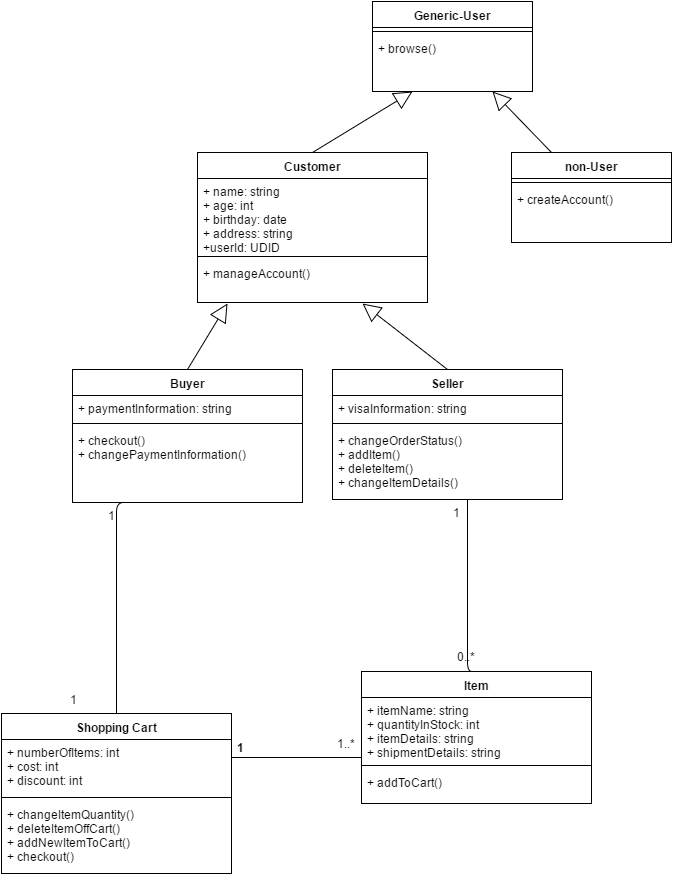

The diagram above was exported from draw.io. Its source (the exported page's mxGraphModel, read from the mxfile embedded in the PNG):
<mxGraphModel dx="2049" dy="2076" grid="1" gridSize="10" guides="1" tooltips="1" connect="1" arrows="1" fold="1" page="1" pageScale="1" pageWidth="1169" pageHeight="1652" background="#ffffff" math="0" shadow="0">
  <root>
    <mxCell id="0" />
    <mxCell id="1" parent="0" />
    <mxCell id="6" value="Generic-User" style="swimlane;html=1;fontStyle=1;align=center;verticalAlign=top;childLayout=stackLayout;horizontal=1;startSize=26;horizontalStack=0;resizeParent=1;resizeLast=0;collapsible=1;marginBottom=0;swimlaneFillColor=#ffffff;" parent="1" vertex="1">
      <mxGeometry x="110" y="-241" width="160" height="90" as="geometry" />
    </mxCell>
    <mxCell id="8" value="" style="line;html=1;strokeWidth=1;fillColor=none;align=left;verticalAlign=middle;spacingTop=-1;spacingLeft=3;spacingRight=3;rotatable=0;labelPosition=right;points=[];portConstraint=eastwest;" parent="6" vertex="1">
      <mxGeometry y="26" width="160" height="8" as="geometry" />
    </mxCell>
    <mxCell id="9" value="+ browse()" style="text;html=1;strokeColor=none;fillColor=none;align=left;verticalAlign=top;spacingLeft=4;spacingRight=4;whiteSpace=wrap;overflow=hidden;rotatable=0;points=[[0,0.5],[1,0.5]];portConstraint=eastwest;" parent="6" vertex="1">
      <mxGeometry y="34" width="160" height="26" as="geometry" />
    </mxCell>
    <mxCell id="10" value="Buyer" style="swimlane;html=1;fontStyle=1;align=center;verticalAlign=top;childLayout=stackLayout;horizontal=1;startSize=26;horizontalStack=0;resizeParent=1;resizeLast=0;collapsible=1;marginBottom=0;swimlaneFillColor=#ffffff;" parent="1" vertex="1">
      <mxGeometry x="-190" y="127" width="230" height="133" as="geometry" />
    </mxCell>
    <mxCell id="11" value="&lt;div&gt;+ paymentInformation: string&lt;/div&gt;" style="text;html=1;strokeColor=none;fillColor=none;align=left;verticalAlign=top;spacingLeft=4;spacingRight=4;whiteSpace=wrap;overflow=hidden;rotatable=0;points=[[0,0.5],[1,0.5]];portConstraint=eastwest;" parent="10" vertex="1">
      <mxGeometry y="26" width="230" height="24" as="geometry" />
    </mxCell>
    <mxCell id="14" value="" style="line;html=1;strokeWidth=1;fillColor=none;align=left;verticalAlign=middle;spacingTop=-1;spacingLeft=3;spacingRight=3;rotatable=0;labelPosition=right;points=[];portConstraint=eastwest;" parent="10" vertex="1">
      <mxGeometry y="50" width="230" height="8" as="geometry" />
    </mxCell>
    <mxCell id="15" value="+ checkout()&lt;div&gt;+ changePaymentInformation()&lt;/div&gt;" style="text;html=1;strokeColor=none;fillColor=none;align=left;verticalAlign=top;spacingLeft=4;spacingRight=4;whiteSpace=wrap;overflow=hidden;rotatable=0;points=[[0,0.5],[1,0.5]];portConstraint=eastwest;" parent="10" vertex="1">
      <mxGeometry y="58" width="230" height="42" as="geometry" />
    </mxCell>
    <mxCell id="16" value="Seller" style="swimlane;html=1;fontStyle=1;align=center;verticalAlign=top;childLayout=stackLayout;horizontal=1;startSize=26;horizontalStack=0;resizeParent=1;resizeLast=0;collapsible=1;marginBottom=0;swimlaneFillColor=#ffffff;" parent="1" vertex="1">
      <mxGeometry x="70" y="127" width="230" height="130" as="geometry" />
    </mxCell>
    <mxCell id="17" value="&lt;div&gt;+ visaInformation: string&lt;/div&gt;" style="text;html=1;strokeColor=none;fillColor=none;align=left;verticalAlign=top;spacingLeft=4;spacingRight=4;whiteSpace=wrap;overflow=hidden;rotatable=0;points=[[0,0.5],[1,0.5]];portConstraint=eastwest;" parent="16" vertex="1">
      <mxGeometry y="26" width="230" height="24" as="geometry" />
    </mxCell>
    <mxCell id="18" value="" style="line;html=1;strokeWidth=1;fillColor=none;align=left;verticalAlign=middle;spacingTop=-1;spacingLeft=3;spacingRight=3;rotatable=0;labelPosition=right;points=[];portConstraint=eastwest;" parent="16" vertex="1">
      <mxGeometry y="50" width="230" height="8" as="geometry" />
    </mxCell>
    <mxCell id="19" value="+ changeOrderStatus()&lt;div&gt;+ addItem()&lt;/div&gt;&lt;div&gt;+ deleteItem()&lt;/div&gt;&lt;div&gt;+ changeItemDetails()&lt;/div&gt;" style="text;html=1;strokeColor=none;fillColor=none;align=left;verticalAlign=top;spacingLeft=4;spacingRight=4;whiteSpace=wrap;overflow=hidden;rotatable=0;points=[[0,0.5],[1,0.5]];portConstraint=eastwest;" parent="16" vertex="1">
      <mxGeometry y="58" width="230" height="72" as="geometry" />
    </mxCell>
    <mxCell id="22" value="Shopping Cart" style="swimlane;html=1;fontStyle=1;align=center;verticalAlign=top;childLayout=stackLayout;horizontal=1;startSize=26;horizontalStack=0;resizeParent=1;resizeLast=0;collapsible=1;marginBottom=0;swimlaneFillColor=#ffffff;" parent="1" vertex="1">
      <mxGeometry x="-261" y="471" width="230" height="160" as="geometry" />
    </mxCell>
    <mxCell id="23" value="+ numberOfItems: int&lt;div&gt;+ cost: int&lt;/div&gt;&lt;div&gt;+ discount: int&lt;/div&gt;" style="text;html=1;strokeColor=none;fillColor=none;align=left;verticalAlign=top;spacingLeft=4;spacingRight=4;whiteSpace=wrap;overflow=hidden;rotatable=0;points=[[0,0.5],[1,0.5]];portConstraint=eastwest;" parent="22" vertex="1">
      <mxGeometry y="26" width="230" height="54" as="geometry" />
    </mxCell>
    <mxCell id="24" value="" style="line;html=1;strokeWidth=1;fillColor=none;align=left;verticalAlign=middle;spacingTop=-1;spacingLeft=3;spacingRight=3;rotatable=0;labelPosition=right;points=[];portConstraint=eastwest;" parent="22" vertex="1">
      <mxGeometry y="80" width="230" height="8" as="geometry" />
    </mxCell>
    <mxCell id="25" value="+ changeItemQuantity()&lt;div&gt;+ deleteItemOffCart()&lt;/div&gt;&lt;div&gt;+ addNewItemToCart()&lt;/div&gt;&lt;div&gt;+ checkout()&lt;/div&gt;" style="text;html=1;strokeColor=none;fillColor=none;align=left;verticalAlign=top;spacingLeft=4;spacingRight=4;whiteSpace=wrap;overflow=hidden;rotatable=0;points=[[0,0.5],[1,0.5]];portConstraint=eastwest;" parent="22" vertex="1">
      <mxGeometry y="88" width="230" height="72" as="geometry" />
    </mxCell>
    <mxCell id="26" value="Item" style="swimlane;html=1;fontStyle=1;align=center;verticalAlign=top;childLayout=stackLayout;horizontal=1;startSize=26;horizontalStack=0;resizeParent=1;resizeLast=0;collapsible=1;marginBottom=0;swimlaneFillColor=#ffffff;" parent="1" vertex="1">
      <mxGeometry x="99" y="429" width="230" height="132" as="geometry" />
    </mxCell>
    <mxCell id="27" value="+ itemName: string&lt;div&gt;+ quantityInStock: int&lt;/div&gt;&lt;div&gt;+ itemDetails: string&lt;/div&gt;&lt;div&gt;+ shipmentDetails: string&lt;/div&gt;" style="text;html=1;strokeColor=none;fillColor=none;align=left;verticalAlign=top;spacingLeft=4;spacingRight=4;whiteSpace=wrap;overflow=hidden;rotatable=0;points=[[0,0.5],[1,0.5]];portConstraint=eastwest;" parent="26" vertex="1">
      <mxGeometry y="26" width="230" height="64" as="geometry" />
    </mxCell>
    <mxCell id="28" value="" style="line;html=1;strokeWidth=1;fillColor=none;align=left;verticalAlign=middle;spacingTop=-1;spacingLeft=3;spacingRight=3;rotatable=0;labelPosition=right;points=[];portConstraint=eastwest;" parent="26" vertex="1">
      <mxGeometry y="90" width="230" height="8" as="geometry" />
    </mxCell>
    <mxCell id="29" value="+ addToCart()" style="text;html=1;strokeColor=none;fillColor=none;align=left;verticalAlign=top;spacingLeft=4;spacingRight=4;whiteSpace=wrap;overflow=hidden;rotatable=0;points=[[0,0.5],[1,0.5]];portConstraint=eastwest;" parent="26" vertex="1">
      <mxGeometry y="98" width="230" height="22" as="geometry" />
    </mxCell>
    <mxCell id="33" value="" style="line;html=1;strokeWidth=1;fillColor=none;align=left;verticalAlign=middle;spacingTop=-1;spacingLeft=3;spacingRight=3;rotatable=0;labelPosition=right;points=[];portConstraint=eastwest;strokeColor=none;" parent="1" vertex="1">
      <mxGeometry x="-190" y="177" width="40" height="8" as="geometry" />
    </mxCell>
    <mxCell id="35" value="1" style="text;html=1;strokeColor=none;fillColor=none;align=left;verticalAlign=top;spacingLeft=4;spacingRight=4;whiteSpace=wrap;overflow=hidden;rotatable=0;points=[[0,0.5],[1,0.5]];portConstraint=eastwest;" parent="1" vertex="1">
      <mxGeometry x="-160" y="260" width="21" height="23" as="geometry" />
    </mxCell>
    <mxCell id="36" value="1" style="text;html=1;strokeColor=none;fillColor=none;align=left;verticalAlign=top;spacingLeft=4;spacingRight=4;whiteSpace=wrap;overflow=hidden;rotatable=0;points=[[0,0.5],[1,0.5]];portConstraint=eastwest;" parent="1" vertex="1">
      <mxGeometry x="-198" y="444" width="21" height="23" as="geometry" />
    </mxCell>
    <mxCell id="37" value="" style="line;html=1;strokeWidth=1;fillColor=none;align=left;verticalAlign=middle;spacingTop=-1;spacingLeft=3;spacingRight=3;rotatable=0;labelPosition=right;points=[];portConstraint=eastwest;" parent="1" vertex="1">
      <mxGeometry x="-31" y="511" width="130" height="8" as="geometry" />
    </mxCell>
    <mxCell id="38" value="1" style="text;html=1;strokeColor=none;fillColor=none;align=left;verticalAlign=top;spacingLeft=4;spacingRight=4;whiteSpace=wrap;overflow=hidden;rotatable=0;points=[[0,0.5],[1,0.5]];portConstraint=eastwest;fontStyle=1" parent="1" vertex="1">
      <mxGeometry x="-31" y="492" width="21" height="23" as="geometry" />
    </mxCell>
    <mxCell id="39" value="1..*" style="text;html=1;strokeColor=none;fillColor=none;align=left;verticalAlign=top;spacingLeft=4;spacingRight=4;whiteSpace=wrap;overflow=hidden;rotatable=0;points=[[0,0.5],[1,0.5]];portConstraint=eastwest;" parent="1" vertex="1">
      <mxGeometry x="69" y="488" width="30" height="23" as="geometry" />
    </mxCell>
    <mxCell id="41" value="1" style="text;html=1;strokeColor=none;fillColor=none;align=left;verticalAlign=top;spacingLeft=4;spacingRight=4;whiteSpace=wrap;overflow=hidden;rotatable=0;points=[[0,0.5],[1,0.5]];portConstraint=eastwest;" parent="1" vertex="1">
      <mxGeometry x="185" y="257" width="21" height="23" as="geometry" />
    </mxCell>
    <mxCell id="42" value="0..*" style="text;html=1;strokeColor=none;fillColor=none;align=left;verticalAlign=top;spacingLeft=4;spacingRight=4;whiteSpace=wrap;overflow=hidden;rotatable=0;points=[[0,0.5],[1,0.5]];portConstraint=eastwest;" parent="1" vertex="1">
      <mxGeometry x="189" y="401" width="30" height="24" as="geometry" />
    </mxCell>
    <mxCell id="47" value="" style="line;html=1;strokeWidth=1;fillColor=none;align=left;verticalAlign=middle;spacingTop=-1;spacingLeft=3;spacingRight=3;rotatable=0;labelPosition=right;points=[];portConstraint=eastwest;strokeColor=none;" vertex="1" parent="1">
      <mxGeometry x="86" y="-200" width="40" height="8" as="geometry" />
    </mxCell>
    <mxCell id="49" value="non-User" style="swimlane;html=1;fontStyle=1;align=center;verticalAlign=top;childLayout=stackLayout;horizontal=1;startSize=26;horizontalStack=0;resizeParent=1;resizeLast=0;collapsible=1;marginBottom=0;swimlaneFillColor=#ffffff;" vertex="1" parent="1">
      <mxGeometry x="249" y="-90" width="160" height="90" as="geometry" />
    </mxCell>
    <mxCell id="50" value="" style="line;html=1;strokeWidth=1;fillColor=none;align=left;verticalAlign=middle;spacingTop=-1;spacingLeft=3;spacingRight=3;rotatable=0;labelPosition=right;points=[];portConstraint=eastwest;" vertex="1" parent="49">
      <mxGeometry y="26" width="160" height="8" as="geometry" />
    </mxCell>
    <mxCell id="51" value="+ createAccount()" style="text;html=1;strokeColor=none;fillColor=none;align=left;verticalAlign=top;spacingLeft=4;spacingRight=4;whiteSpace=wrap;overflow=hidden;rotatable=0;points=[[0,0.5],[1,0.5]];portConstraint=eastwest;" vertex="1" parent="49">
      <mxGeometry y="34" width="160" height="26" as="geometry" />
    </mxCell>
    <mxCell id="52" value="" style="line;html=1;strokeWidth=1;fillColor=none;align=left;verticalAlign=middle;spacingTop=-1;spacingLeft=3;spacingRight=3;rotatable=0;labelPosition=right;points=[];portConstraint=eastwest;strokeColor=none;" vertex="1" parent="1">
      <mxGeometry x="225" y="-49" width="40" height="8" as="geometry" />
    </mxCell>
    <mxCell id="53" value="" style="endArrow=block;endSize=16;endFill=0;html=1;exitX=0.25;exitY=0;entryX=0.75;entryY=1;" edge="1" parent="1" source="49" target="6">
      <mxGeometry x="87" y="140" width="160" as="geometry">
        <mxPoint x="87" y="178" as="sourcePoint" />
        <mxPoint x="180" y="140" as="targetPoint" />
      </mxGeometry>
    </mxCell>
    <mxCell id="58" value="" style="endArrow=block;endSize=16;endFill=0;html=1;exitX=0.5;exitY=0;entryX=0.25;entryY=1;" edge="1" parent="1" source="60" target="6">
      <mxGeometry x="97" y="150" width="160" as="geometry">
        <mxPoint x="62" y="-90" as="sourcePoint" />
        <mxPoint x="240" y="-141" as="targetPoint" />
      </mxGeometry>
    </mxCell>
    <mxCell id="60" value="Customer" style="swimlane;html=1;fontStyle=1;align=center;verticalAlign=top;childLayout=stackLayout;horizontal=1;startSize=26;horizontalStack=0;resizeParent=1;resizeLast=0;collapsible=1;marginBottom=0;swimlaneFillColor=#ffffff;" vertex="1" parent="1">
      <mxGeometry x="-65" y="-90" width="230" height="150" as="geometry" />
    </mxCell>
    <mxCell id="61" value="+ name: string&lt;div&gt;+ age: int&lt;/div&gt;&lt;div&gt;+ birthday: date&lt;/div&gt;&lt;div&gt;+ address: string&lt;/div&gt;&lt;div&gt;+userId: UDID&lt;/div&gt;" style="text;html=1;strokeColor=none;fillColor=none;align=left;verticalAlign=top;spacingLeft=4;spacingRight=4;whiteSpace=wrap;overflow=hidden;rotatable=0;points=[[0,0.5],[1,0.5]];portConstraint=eastwest;" vertex="1" parent="60">
      <mxGeometry y="26" width="230" height="74" as="geometry" />
    </mxCell>
    <mxCell id="62" value="" style="line;html=1;strokeWidth=1;fillColor=none;align=left;verticalAlign=middle;spacingTop=-1;spacingLeft=3;spacingRight=3;rotatable=0;labelPosition=right;points=[];portConstraint=eastwest;" vertex="1" parent="60">
      <mxGeometry y="100" width="230" height="8" as="geometry" />
    </mxCell>
    <mxCell id="63" value="&lt;div&gt;&lt;span&gt;+ manageAccount()&lt;/span&gt;&lt;/div&gt;&lt;div&gt;&lt;br&gt;&lt;/div&gt;" style="text;html=1;strokeColor=none;fillColor=none;align=left;verticalAlign=top;spacingLeft=4;spacingRight=4;whiteSpace=wrap;overflow=hidden;rotatable=0;points=[[0,0.5],[1,0.5]];portConstraint=eastwest;" vertex="1" parent="60">
      <mxGeometry y="108" width="230" height="42" as="geometry" />
    </mxCell>
    <mxCell id="65" value="" style="line;html=1;strokeWidth=1;fillColor=none;align=left;verticalAlign=middle;spacingTop=-1;spacingLeft=3;spacingRight=3;rotatable=0;labelPosition=right;points=[];portConstraint=eastwest;strokeColor=none;" vertex="1" parent="1">
      <mxGeometry x="-65" y="-40" width="40" height="8" as="geometry" />
    </mxCell>
    <mxCell id="67" value="" style="endArrow=block;endSize=16;endFill=0;html=1;exitX=0.5;exitY=0;entryX=0.13;entryY=1.024;entryPerimeter=0;" edge="1" parent="1" source="10" target="63">
      <mxGeometry x="107" y="160" width="160" as="geometry">
        <mxPoint x="60" y="-80" as="sourcePoint" />
        <mxPoint x="160" y="-141" as="targetPoint" />
      </mxGeometry>
    </mxCell>
    <mxCell id="68" value="" style="endArrow=block;endSize=16;endFill=0;html=1;exitX=0.5;exitY=0;entryX=0.717;entryY=1.024;entryPerimeter=0;" edge="1" parent="1" source="16" target="63">
      <mxGeometry x="117" y="170" width="160" as="geometry">
        <mxPoint x="70" y="-70" as="sourcePoint" />
        <mxPoint x="170" y="-131" as="targetPoint" />
      </mxGeometry>
    </mxCell>
    <mxCell id="73" value="" style="endArrow=none;html=1;edgeStyle=orthogonalEdgeStyle;exitX=0.5;exitY=0;entryX=0.25;entryY=1;" edge="1" parent="1" source="22" target="10">
      <mxGeometry relative="1" as="geometry">
        <mxPoint x="-190" y="370" as="sourcePoint" />
        <mxPoint x="-30" y="370" as="targetPoint" />
        <Array as="points">
          <mxPoint x="-146" y="260" />
        </Array>
      </mxGeometry>
    </mxCell>
    <mxCell id="74" value="" style="resizable=0;html=1;align=left;verticalAlign=bottom;labelBackgroundColor=#ffffff;fontSize=10;" connectable="0" vertex="1" parent="73">
      <mxGeometry x="-1" relative="1" as="geometry" />
    </mxCell>
    <mxCell id="75" value="" style="resizable=0;html=1;align=right;verticalAlign=bottom;labelBackgroundColor=#ffffff;fontSize=10;" connectable="0" vertex="1" parent="73">
      <mxGeometry x="1" relative="1" as="geometry" />
    </mxCell>
    <mxCell id="76" value="" style="endArrow=none;html=1;edgeStyle=orthogonalEdgeStyle;exitX=0.5;exitY=0;entryX=0.587;entryY=1.014;entryPerimeter=0;" edge="1" parent="1" source="26" target="19">
      <mxGeometry x="-136" y="270" as="geometry">
        <mxPoint x="-136" y="481" as="sourcePoint" />
        <mxPoint x="-122" y="270" as="targetPoint" />
        <Array as="points">
          <mxPoint x="205" y="429" />
        </Array>
      </mxGeometry>
    </mxCell>
    <mxCell id="77" value="" style="resizable=0;html=1;align=left;verticalAlign=bottom;labelBackgroundColor=#ffffff;fontSize=10;" connectable="0" vertex="1" parent="76">
      <mxGeometry x="-1" relative="1" as="geometry" />
    </mxCell>
    <mxCell id="78" value="" style="resizable=0;html=1;align=right;verticalAlign=bottom;labelBackgroundColor=#ffffff;fontSize=10;" connectable="0" vertex="1" parent="76">
      <mxGeometry x="1" relative="1" as="geometry" />
    </mxCell>
  </root>
</mxGraphModel>